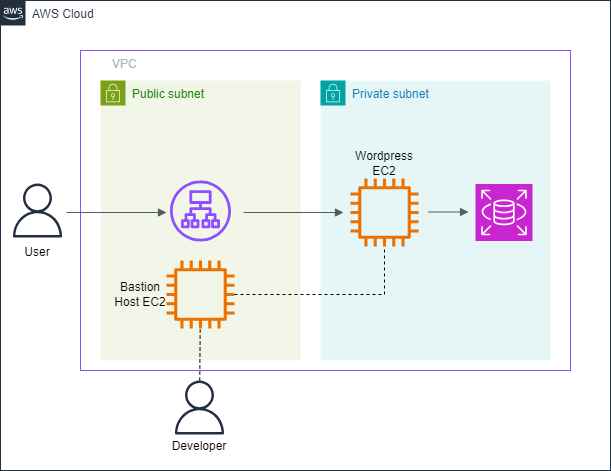

The diagram above was exported from draw.io. Its source (the exported page's mxGraphModel, read from the mxfile embedded in the PNG):
<mxGraphModel dx="794" dy="420" grid="1" gridSize="10" guides="1" tooltips="1" connect="1" arrows="1" fold="1" page="1" pageScale="1" pageWidth="827" pageHeight="1169" math="0" shadow="0">
  <root>
    <mxCell id="0" />
    <mxCell id="1" parent="0" />
    <mxCell id="8isdlpiD2OVU9NVZbkvt-1" value="VPC" style="points=[[0,0],[0.25,0],[0.5,0],[0.75,0],[1,0],[1,0.25],[1,0.5],[1,0.75],[1,1],[0.75,1],[0.5,1],[0.25,1],[0,1],[0,0.75],[0,0.5],[0,0.25]];outlineConnect=0;gradientColor=none;html=1;whiteSpace=wrap;fontSize=12;fontStyle=0;container=1;pointerEvents=0;collapsible=0;recursiveResize=0;shape=mxgraph.aws4.group;grIcon=mxgraph.aws4.group_vpc2;strokeColor=#8C4FFF;fillColor=none;verticalAlign=top;align=left;spacingLeft=30;fontColor=#AAB7B8;dashed=0;" vertex="1" parent="1">
      <mxGeometry x="90" y="50" width="490" height="320" as="geometry" />
    </mxCell>
    <mxCell id="8isdlpiD2OVU9NVZbkvt-3" value="Private subnet" style="points=[[0,0],[0.25,0],[0.5,0],[0.75,0],[1,0],[1,0.25],[1,0.5],[1,0.75],[1,1],[0.75,1],[0.5,1],[0.25,1],[0,1],[0,0.75],[0,0.5],[0,0.25]];outlineConnect=0;gradientColor=none;html=1;whiteSpace=wrap;fontSize=12;fontStyle=0;container=1;pointerEvents=0;collapsible=0;recursiveResize=0;shape=mxgraph.aws4.group;grIcon=mxgraph.aws4.group_security_group;grStroke=0;strokeColor=#00A4A6;fillColor=#E6F6F7;verticalAlign=top;align=left;spacingLeft=30;fontColor=#147EBA;dashed=0;" vertex="1" parent="8isdlpiD2OVU9NVZbkvt-1">
      <mxGeometry x="240" y="30" width="230" height="280" as="geometry" />
    </mxCell>
    <mxCell id="8isdlpiD2OVU9NVZbkvt-8" value="" style="sketch=0;points=[[0,0,0],[0.25,0,0],[0.5,0,0],[0.75,0,0],[1,0,0],[0,1,0],[0.25,1,0],[0.5,1,0],[0.75,1,0],[1,1,0],[0,0.25,0],[0,0.5,0],[0,0.75,0],[1,0.25,0],[1,0.5,0],[1,0.75,0]];outlineConnect=0;fontColor=#232F3E;fillColor=#C925D1;strokeColor=#ffffff;dashed=0;verticalLabelPosition=bottom;verticalAlign=top;align=center;html=1;fontSize=12;fontStyle=0;aspect=fixed;shape=mxgraph.aws4.resourceIcon;resIcon=mxgraph.aws4.rds;" vertex="1" parent="8isdlpiD2OVU9NVZbkvt-3">
      <mxGeometry x="155" y="103.5" width="57" height="57" as="geometry" />
    </mxCell>
    <mxCell id="8isdlpiD2OVU9NVZbkvt-10" value="" style="sketch=0;outlineConnect=0;fontColor=#232F3E;gradientColor=none;fillColor=#ED7100;strokeColor=none;dashed=0;verticalLabelPosition=bottom;verticalAlign=top;align=center;html=1;fontSize=12;fontStyle=0;aspect=fixed;pointerEvents=1;shape=mxgraph.aws4.instance2;" vertex="1" parent="8isdlpiD2OVU9NVZbkvt-3">
      <mxGeometry x="30" y="98" width="68" height="68" as="geometry" />
    </mxCell>
    <mxCell id="8isdlpiD2OVU9NVZbkvt-14" value="" style="edgeStyle=orthogonalEdgeStyle;html=1;endArrow=block;elbow=vertical;startArrow=none;endFill=1;strokeColor=#545B64;rounded=0;" edge="1" parent="8isdlpiD2OVU9NVZbkvt-3">
      <mxGeometry width="100" relative="1" as="geometry">
        <mxPoint x="108" y="131.5" as="sourcePoint" />
        <mxPoint x="148" y="131.5" as="targetPoint" />
      </mxGeometry>
    </mxCell>
    <mxCell id="8isdlpiD2OVU9NVZbkvt-21" value="Wordpress EC2" style="text;strokeColor=none;align=center;fillColor=none;html=1;verticalAlign=middle;whiteSpace=wrap;rounded=0;" vertex="1" parent="8isdlpiD2OVU9NVZbkvt-3">
      <mxGeometry x="34" y="68" width="60" height="30" as="geometry" />
    </mxCell>
    <mxCell id="8isdlpiD2OVU9NVZbkvt-2" value="Public subnet" style="points=[[0,0],[0.25,0],[0.5,0],[0.75,0],[1,0],[1,0.25],[1,0.5],[1,0.75],[1,1],[0.75,1],[0.5,1],[0.25,1],[0,1],[0,0.75],[0,0.5],[0,0.25]];outlineConnect=0;gradientColor=none;html=1;whiteSpace=wrap;fontSize=12;fontStyle=0;container=1;pointerEvents=0;collapsible=0;recursiveResize=0;shape=mxgraph.aws4.group;grIcon=mxgraph.aws4.group_security_group;grStroke=0;strokeColor=#7AA116;fillColor=#F2F6E8;verticalAlign=top;align=left;spacingLeft=30;fontColor=#248814;dashed=0;" vertex="1" parent="8isdlpiD2OVU9NVZbkvt-1">
      <mxGeometry x="20" y="30" width="200" height="280" as="geometry" />
    </mxCell>
    <mxCell id="8isdlpiD2OVU9NVZbkvt-6" value="" style="sketch=0;outlineConnect=0;fontColor=#232F3E;gradientColor=none;fillColor=#ED7100;strokeColor=none;dashed=0;verticalLabelPosition=bottom;verticalAlign=top;align=center;html=1;fontSize=12;fontStyle=0;aspect=fixed;pointerEvents=1;shape=mxgraph.aws4.instance2;" vertex="1" parent="8isdlpiD2OVU9NVZbkvt-2">
      <mxGeometry x="66" y="180" width="68" height="68" as="geometry" />
    </mxCell>
    <mxCell id="8isdlpiD2OVU9NVZbkvt-9" value="" style="sketch=0;outlineConnect=0;fontColor=#232F3E;gradientColor=none;fillColor=#8C4FFF;strokeColor=none;dashed=0;verticalLabelPosition=bottom;verticalAlign=top;align=center;html=1;fontSize=12;fontStyle=0;aspect=fixed;pointerEvents=1;shape=mxgraph.aws4.application_load_balancer;" vertex="1" parent="8isdlpiD2OVU9NVZbkvt-2">
      <mxGeometry x="69.5" y="100" width="61" height="61" as="geometry" />
    </mxCell>
    <mxCell id="8isdlpiD2OVU9NVZbkvt-12" value="" style="edgeStyle=orthogonalEdgeStyle;html=1;endArrow=block;elbow=vertical;startArrow=none;endFill=1;strokeColor=#545B64;rounded=0;" edge="1" parent="8isdlpiD2OVU9NVZbkvt-2">
      <mxGeometry width="100" relative="1" as="geometry">
        <mxPoint x="143" y="132" as="sourcePoint" />
        <mxPoint x="243" y="132" as="targetPoint" />
      </mxGeometry>
    </mxCell>
    <mxCell id="8isdlpiD2OVU9NVZbkvt-13" value="" style="edgeStyle=orthogonalEdgeStyle;html=1;endArrow=block;elbow=vertical;startArrow=none;endFill=1;strokeColor=#545B64;rounded=0;" edge="1" parent="8isdlpiD2OVU9NVZbkvt-2">
      <mxGeometry width="100" relative="1" as="geometry">
        <mxPoint x="-34" y="132" as="sourcePoint" />
        <mxPoint x="66" y="132" as="targetPoint" />
      </mxGeometry>
    </mxCell>
    <mxCell id="8isdlpiD2OVU9NVZbkvt-20" value="Bastion Host EC2" style="text;strokeColor=none;align=center;fillColor=none;html=1;verticalAlign=middle;whiteSpace=wrap;rounded=0;" vertex="1" parent="8isdlpiD2OVU9NVZbkvt-2">
      <mxGeometry x="9.5" y="199" width="60" height="30" as="geometry" />
    </mxCell>
    <mxCell id="8isdlpiD2OVU9NVZbkvt-16" value="" style="endArrow=none;dashed=1;html=1;rounded=0;" edge="1" parent="8isdlpiD2OVU9NVZbkvt-1" source="8isdlpiD2OVU9NVZbkvt-6" target="8isdlpiD2OVU9NVZbkvt-10">
      <mxGeometry width="50" height="50" relative="1" as="geometry">
        <mxPoint x="134" y="360" as="sourcePoint" />
        <mxPoint x="184" y="310" as="targetPoint" />
        <Array as="points">
          <mxPoint x="304" y="244" />
        </Array>
      </mxGeometry>
    </mxCell>
    <mxCell id="8isdlpiD2OVU9NVZbkvt-4" value="" style="sketch=0;outlineConnect=0;fontColor=#232F3E;gradientColor=none;fillColor=#232F3D;strokeColor=none;dashed=0;verticalLabelPosition=bottom;verticalAlign=top;align=center;html=1;fontSize=12;fontStyle=0;aspect=fixed;pointerEvents=1;shape=mxgraph.aws4.user;" vertex="1" parent="1">
      <mxGeometry x="20" y="183" width="54" height="54" as="geometry" />
    </mxCell>
    <mxCell id="8isdlpiD2OVU9NVZbkvt-5" value="" style="sketch=0;outlineConnect=0;fontColor=#232F3E;gradientColor=none;fillColor=#232F3D;strokeColor=none;dashed=0;verticalLabelPosition=bottom;verticalAlign=top;align=center;html=1;fontSize=12;fontStyle=0;aspect=fixed;pointerEvents=1;shape=mxgraph.aws4.user;" vertex="1" parent="1">
      <mxGeometry x="182" y="380" width="54" height="54" as="geometry" />
    </mxCell>
    <mxCell id="8isdlpiD2OVU9NVZbkvt-17" value="" style="endArrow=none;dashed=1;html=1;rounded=0;" edge="1" parent="1" source="8isdlpiD2OVU9NVZbkvt-5" target="8isdlpiD2OVU9NVZbkvt-6">
      <mxGeometry width="50" height="50" relative="1" as="geometry">
        <mxPoint x="190" y="380" as="sourcePoint" />
        <mxPoint x="240" y="330" as="targetPoint" />
      </mxGeometry>
    </mxCell>
    <mxCell id="8isdlpiD2OVU9NVZbkvt-18" value="User" style="text;strokeColor=none;align=center;fillColor=none;html=1;verticalAlign=middle;whiteSpace=wrap;rounded=0;" vertex="1" parent="1">
      <mxGeometry x="17" y="237" width="60" height="30" as="geometry" />
    </mxCell>
    <mxCell id="8isdlpiD2OVU9NVZbkvt-19" value="Developer" style="text;strokeColor=none;align=center;fillColor=none;html=1;verticalAlign=middle;whiteSpace=wrap;rounded=0;" vertex="1" parent="1">
      <mxGeometry x="179" y="431" width="60" height="30" as="geometry" />
    </mxCell>
    <mxCell id="8isdlpiD2OVU9NVZbkvt-22" value="AWS Cloud" style="points=[[0,0],[0.25,0],[0.5,0],[0.75,0],[1,0],[1,0.25],[1,0.5],[1,0.75],[1,1],[0.75,1],[0.5,1],[0.25,1],[0,1],[0,0.75],[0,0.5],[0,0.25]];outlineConnect=0;gradientColor=none;html=1;whiteSpace=wrap;fontSize=12;fontStyle=0;container=1;pointerEvents=0;collapsible=0;recursiveResize=0;shape=mxgraph.aws4.group;grIcon=mxgraph.aws4.group_aws_cloud_alt;strokeColor=#232F3E;fillColor=none;verticalAlign=top;align=left;spacingLeft=30;fontColor=#232F3E;dashed=0;" vertex="1" parent="1">
      <mxGeometry x="10" width="610" height="470" as="geometry" />
    </mxCell>
  </root>
</mxGraphModel>